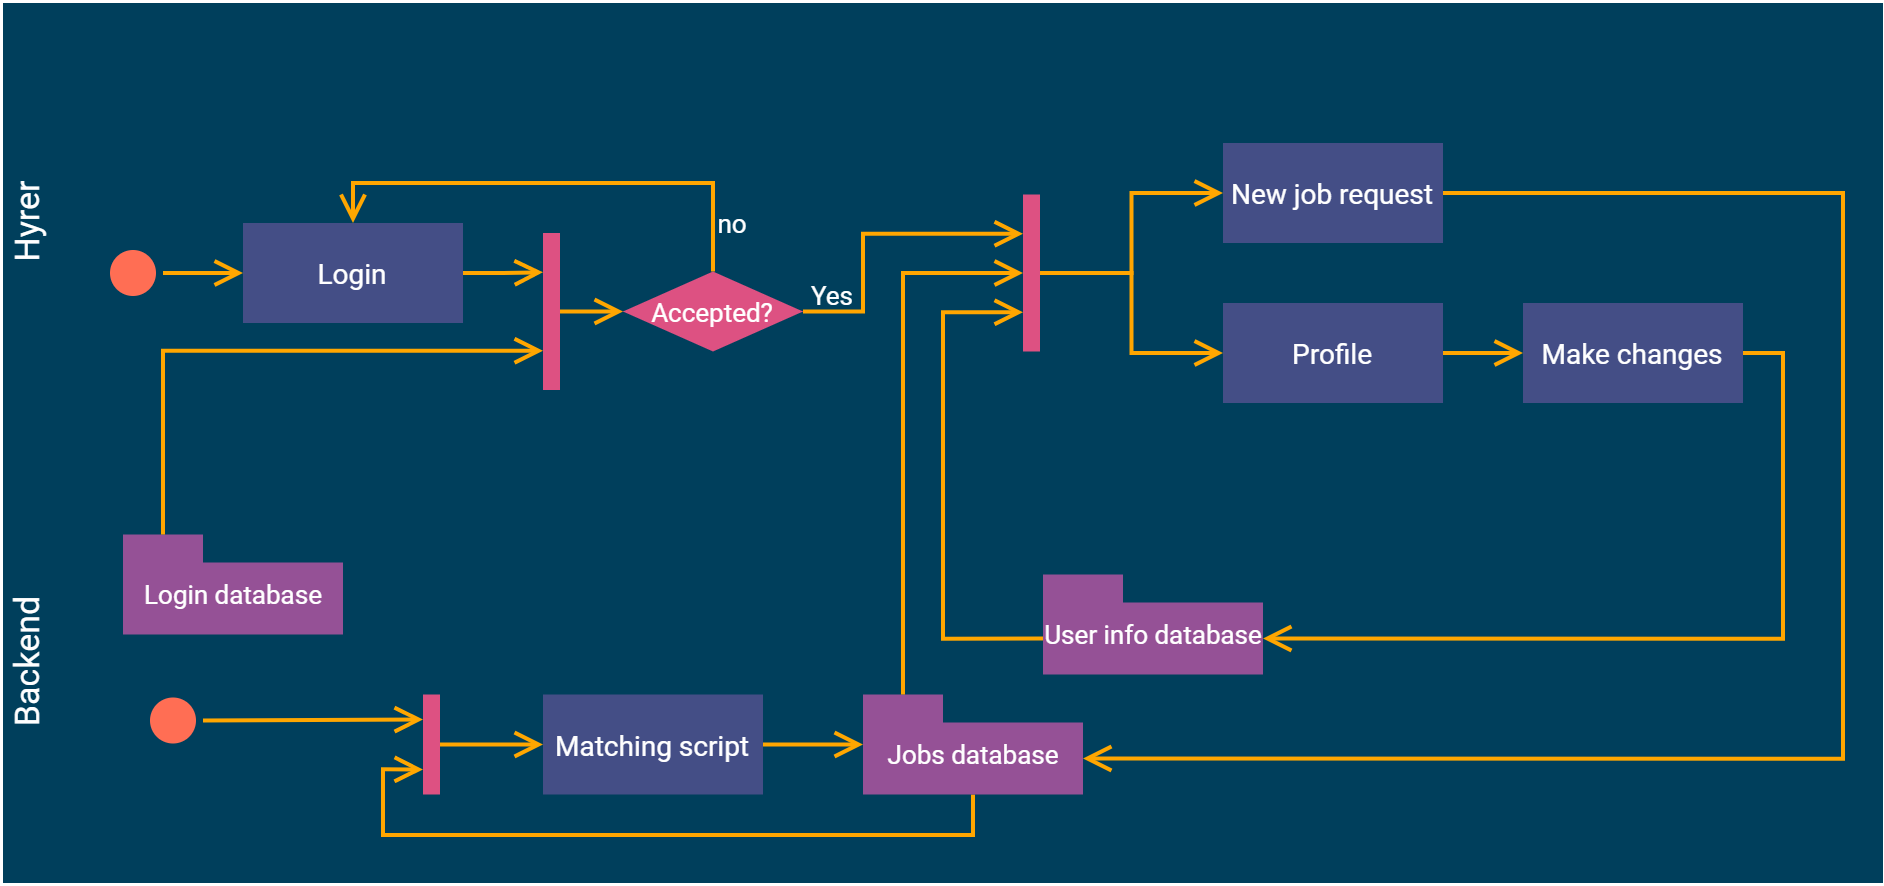

The diagram above was exported from draw.io. Its source (the exported page's mxGraphModel, read from the mxfile embedded in the PNG):
<mxGraphModel dx="2031" dy="1190" grid="1" gridSize="10" guides="1" tooltips="1" connect="1" arrows="1" fold="1" page="1" pageScale="1" pageWidth="1169" pageHeight="826" background="#ffffff" math="0" shadow="0" extFonts="Roboto^https://fonts.googleapis.com/css?family=Roboto">
  <root>
    <mxCell id="0" />
    <mxCell id="1" parent="0" />
    <mxCell id="2" value="Hyrer" style="swimlane;whiteSpace=wrap;startSize=23;labelBackgroundColor=none;swimlaneLine=0;fontColor=#FFFFFF;fillColor=#003F5C;swimlaneFillColor=#003F5C;horizontal=0;glass=0;shadow=0;strokeWidth=2;strokeColor=none;collapsible=0;fontStyle=0;fontFamily=Roboto;fontSource=https%3A%2F%2Ffonts.googleapis.com%2Fcss%3Ffamily%3DRoboto;fontSize=17;spacing=2;" vertex="1" parent="1">
      <mxGeometry x="40" y="670" width="940" height="220" as="geometry">
        <mxRectangle x="40" y="180" width="70" height="23" as="alternateBounds" />
      </mxGeometry>
    </mxCell>
    <mxCell id="3" value="New job request" style="fontStyle=0;fontFamily=Roboto;fontSize=14;fontColor=#FFFFFF;strokeColor=none;fillColor=#444e86;" vertex="1" parent="2">
      <mxGeometry x="610" y="70" width="110" height="50" as="geometry" />
    </mxCell>
    <mxCell id="4" style="edgeStyle=orthogonalEdgeStyle;rounded=0;orthogonalLoop=1;jettySize=auto;html=1;exitX=1;exitY=0.5;exitDx=0;exitDy=0;entryX=0;entryY=0.5;entryDx=0;entryDy=0;verticalAlign=bottom;strokeColor=#ffa600;endFill=1;endArrow=open;endSize=10;shadow=0;strokeWidth=2;targetPerimeterSpacing=0;startSize=6;sourcePerimeterSpacing=0;sketch=0;" edge="1" parent="2" source="5" target="6">
      <mxGeometry relative="1" as="geometry" />
    </mxCell>
    <mxCell id="5" value="Profile" style="fontStyle=0;fontFamily=Roboto;fontSize=14;fontColor=#FFFFFF;strokeColor=none;fillColor=#444e86;" vertex="1" parent="2">
      <mxGeometry x="610" y="150" width="110" height="50" as="geometry" />
    </mxCell>
    <mxCell id="6" value="Make changes" style="fontStyle=0;fontFamily=Roboto;fontSize=14;fontColor=#FFFFFF;strokeColor=none;fillColor=#444e86;" vertex="1" parent="2">
      <mxGeometry x="760" y="150" width="110" height="50" as="geometry" />
    </mxCell>
    <mxCell id="7" value="Login" style="fontStyle=0;fontFamily=Roboto;fontSize=14;fontColor=#FFFFFF;strokeColor=none;fillColor=#444e86;" vertex="1" parent="2">
      <mxGeometry x="120" y="110" width="110" height="50" as="geometry" />
    </mxCell>
    <mxCell id="8" value="no" style="text;strokeColor=none;fillColor=none;align=center;verticalAlign=middle;rounded=0;fontFamily=Roboto;fontSource=https%3A%2F%2Ffonts.googleapis.com%2Fcss%3Ffamily%3DRoboto;fontSize=13;fontColor=#FFFFFF;" vertex="1" parent="2">
      <mxGeometry x="345" y="100" width="40" height="20" as="geometry" />
    </mxCell>
    <mxCell id="9" value="Yes" style="text;strokeColor=none;fillColor=none;align=center;verticalAlign=middle;rounded=0;fontFamily=Roboto;fontSize=13;fontColor=#FFFFFF;" vertex="1" parent="2">
      <mxGeometry x="395" y="136" width="40" height="20" as="geometry" />
    </mxCell>
    <mxCell id="10" style="edgeStyle=orthogonalEdgeStyle;rounded=0;orthogonalLoop=1;jettySize=auto;html=1;exitX=0;exitY=0.5;exitDx=0;exitDy=0;entryX=0;entryY=0.5;entryDx=0;entryDy=0;verticalAlign=bottom;strokeColor=#ffa600;endFill=1;endArrow=open;endSize=10;shadow=0;strokeWidth=2;targetPerimeterSpacing=0;startSize=6;sourcePerimeterSpacing=0;sketch=0;" edge="1" source="12" target="3" parent="1">
      <mxGeometry relative="1" as="geometry" />
    </mxCell>
    <mxCell id="11" style="edgeStyle=orthogonalEdgeStyle;rounded=0;orthogonalLoop=1;jettySize=auto;html=1;exitX=0;exitY=0.5;exitDx=0;exitDy=0;entryX=0;entryY=0.5;entryDx=0;entryDy=0;verticalAlign=bottom;strokeColor=#ffa600;endFill=1;endArrow=open;endSize=10;shadow=0;strokeWidth=2;targetPerimeterSpacing=0;startSize=6;sourcePerimeterSpacing=0;sketch=0;" edge="1" source="12" target="5" parent="1">
      <mxGeometry relative="1" as="geometry" />
    </mxCell>
    <mxCell id="12" value="" style="whiteSpace=wrap;strokeColor=none;fillColor=#dd5182;rotation=-180;" vertex="1" parent="1">
      <mxGeometry x="550" y="765.75" width="8.5" height="78.5" as="geometry" />
    </mxCell>
    <mxCell id="13" value="Backend" style="swimlane;swimlaneFillColor=#003F5C;swimlaneLine=0;startSize=23;fillColor=#003F5C;fontColor=#FFFFFF;shadow=0;whiteSpace=wrap;strokeWidth=2;horizontal=0;separatorColor=none;strokeColor=none;noLabel=0;portConstraintRotation=0;fixDash=0;collapsible=0;backgroundOutline=0;fontFamily=Roboto;fontSize=17;fontStyle=0;glass=0;spacing=2;" vertex="1" parent="1">
      <mxGeometry x="40" y="890" width="940" height="220" as="geometry" />
    </mxCell>
    <mxCell id="14" style="edgeStyle=orthogonalEdgeStyle;rounded=0;orthogonalLoop=1;jettySize=auto;html=1;exitX=1;exitY=0.5;exitDx=0;exitDy=0;verticalAlign=bottom;strokeColor=#ffa600;endFill=1;endArrow=open;endSize=10;shadow=0;strokeWidth=2;targetPerimeterSpacing=0;startSize=6;sourcePerimeterSpacing=0;sketch=0;" edge="1" parent="13" source="15" target="20">
      <mxGeometry relative="1" as="geometry" />
    </mxCell>
    <mxCell id="15" value="Matching script" style="fontStyle=0;fillColor=#444e86;strokeColor=none;fontColor=#FFFFFF;fontSize=14;fontFamily=Roboto;fontSource=https%3A%2F%2Ffonts.googleapis.com%2Fcss%3Ffamily%3DRoboto;" vertex="1" parent="13">
      <mxGeometry x="270" y="125.75" width="110" height="50" as="geometry" />
    </mxCell>
    <mxCell id="16" style="edgeStyle=orthogonalEdgeStyle;rounded=0;orthogonalLoop=1;jettySize=auto;html=1;exitX=1;exitY=0.5;exitDx=0;exitDy=0;entryX=1;entryY=0.75;entryDx=0;entryDy=0;verticalAlign=bottom;endFill=1;endArrow=open;endSize=10;strokeColor=#ffa600;strokeWidth=2;sketch=0;shadow=0;targetPerimeterSpacing=0;sourcePerimeterSpacing=0;startSize=6;" edge="1" parent="13" source="17" target="22">
      <mxGeometry relative="1" as="geometry">
        <Array as="points">
          <mxPoint x="100" y="138" />
          <mxPoint x="155" y="138" />
        </Array>
      </mxGeometry>
    </mxCell>
    <mxCell id="17" value="" style="ellipse;shape=startState;strokeColor=#ff6e54;fillColor=#FF6E54;" vertex="1" parent="13">
      <mxGeometry x="70" y="123.75" width="30" height="30" as="geometry" />
    </mxCell>
    <mxCell id="18" value="Login database" style="shape=folder;fontStyle=0;spacingTop=10;tabWidth=40;tabHeight=14;tabPosition=left;html=1;fontFamily=Roboto;fontSize=13;fontColor=#FFFFFF;strokeColor=none;strokeWidth=3;fillColor=#955196;" vertex="1" parent="13">
      <mxGeometry x="60" y="45.75" width="110" height="50" as="geometry" />
    </mxCell>
    <mxCell id="19" style="edgeStyle=orthogonalEdgeStyle;rounded=0;orthogonalLoop=1;jettySize=auto;html=1;exitX=0.5;exitY=1;exitDx=0;exitDy=0;exitPerimeter=0;entryX=1;entryY=0.25;entryDx=0;entryDy=0;shadow=0;verticalAlign=bottom;strokeColor=#ffa600;strokeWidth=2;endFill=1;endArrow=open;endSize=10;targetPerimeterSpacing=0;startSize=6;sourcePerimeterSpacing=0;sketch=0;" edge="1" parent="13" source="20" target="22">
      <mxGeometry relative="1" as="geometry">
        <Array as="points">
          <mxPoint x="485" y="196" />
          <mxPoint x="190" y="196" />
          <mxPoint x="190" y="163" />
        </Array>
      </mxGeometry>
    </mxCell>
    <mxCell id="20" value="Jobs database" style="shape=folder;fontStyle=0;spacingTop=10;tabWidth=40;tabHeight=14;tabPosition=left;html=1;fontFamily=Roboto;fontSize=13;fontColor=#FFFFFF;strokeColor=none;strokeWidth=3;fillColor=#955196;" vertex="1" parent="13">
      <mxGeometry x="430" y="125.75" width="110" height="50" as="geometry" />
    </mxCell>
    <mxCell id="21" style="edgeStyle=orthogonalEdgeStyle;rounded=0;orthogonalLoop=1;jettySize=auto;html=1;entryX=0;entryY=0.5;entryDx=0;entryDy=0;verticalAlign=bottom;strokeColor=#ffa600;endFill=1;endArrow=open;endSize=10;shadow=0;strokeWidth=2;targetPerimeterSpacing=0;startSize=6;sourcePerimeterSpacing=0;sketch=0;" edge="1" parent="13" source="22" target="15">
      <mxGeometry relative="1" as="geometry" />
    </mxCell>
    <mxCell id="22" value="" style="whiteSpace=wrap;rotation=-180;strokeColor=none;fillColor=#dd5182;" vertex="1" parent="13">
      <mxGeometry x="210" y="125.75" width="8.5" height="50" as="geometry" />
    </mxCell>
    <mxCell id="23" value="User info database" style="shape=folder;fontStyle=0;spacingTop=10;tabWidth=40;tabHeight=14;tabPosition=left;html=1;fillColor=#955196;strokeWidth=3;strokeColor=none;fontFamily=Roboto;fontSource=https%3A%2F%2Ffonts.googleapis.com%2Fcss%3Ffamily%3DRoboto;fontColor=#FFFFFF;fontSize=13;" vertex="1" parent="13">
      <mxGeometry x="520" y="65.75" width="110" height="50" as="geometry" />
    </mxCell>
    <mxCell id="24" style="edgeStyle=orthogonalEdgeStyle;rounded=0;orthogonalLoop=1;jettySize=auto;html=1;exitX=0.5;exitY=0;exitDx=0;exitDy=0;entryX=0.5;entryY=0;entryDx=0;entryDy=0;verticalAlign=bottom;strokeColor=#ffa600;endFill=1;endArrow=open;endSize=10;shadow=0;strokeWidth=2;targetPerimeterSpacing=0;startSize=6;sourcePerimeterSpacing=0;sketch=0;" edge="1" source="26" target="7" parent="1">
      <mxGeometry relative="1" as="geometry" />
    </mxCell>
    <mxCell id="25" style="edgeStyle=orthogonalEdgeStyle;rounded=0;orthogonalLoop=1;jettySize=auto;html=1;exitX=1;exitY=0.5;exitDx=0;exitDy=0;entryX=1;entryY=0.75;entryDx=0;entryDy=0;verticalAlign=bottom;strokeColor=#ffa600;endFill=1;endArrow=open;endSize=10;shadow=0;strokeWidth=2;targetPerimeterSpacing=0;startSize=6;sourcePerimeterSpacing=0;sketch=0;" edge="1" source="26" target="12" parent="1">
      <mxGeometry relative="1" as="geometry">
        <Array as="points">
          <mxPoint x="470" y="824.75" />
          <mxPoint x="470" y="785.75" />
        </Array>
      </mxGeometry>
    </mxCell>
    <mxCell id="26" value="Accepted?" style="rhombus;fontStyle=0;strokeColor=none;fillColor=#dd5182;fontFamily=Roboto;fontSource=https%3A%2F%2Ffonts.googleapis.com%2Fcss%3Ffamily%3DRoboto;fontSize=13;fontColor=#FFFFFF;" vertex="1" parent="1">
      <mxGeometry x="350" y="804.25" width="90" height="40" as="geometry" />
    </mxCell>
    <mxCell id="27" style="edgeStyle=orthogonalEdgeStyle;rounded=0;orthogonalLoop=1;jettySize=auto;html=1;exitX=0;exitY=0.5;exitDx=0;exitDy=0;entryX=0;entryY=0.5;entryDx=0;entryDy=0;verticalAlign=bottom;strokeColor=#ffa600;endFill=1;endArrow=open;endSize=10;shadow=0;strokeWidth=2;targetPerimeterSpacing=0;startSize=6;sourcePerimeterSpacing=0;sketch=0;" edge="1" source="28" target="26" parent="1">
      <mxGeometry relative="1" as="geometry" />
    </mxCell>
    <mxCell id="28" value="" style="whiteSpace=wrap;strokeColor=none;fillColor=#dd5182;rotation=-180;" vertex="1" parent="1">
      <mxGeometry x="310" y="785" width="8.5" height="78.5" as="geometry" />
    </mxCell>
    <mxCell id="29" style="edgeStyle=orthogonalEdgeStyle;rounded=0;orthogonalLoop=1;jettySize=auto;html=1;exitX=1;exitY=0.5;exitDx=0;exitDy=0;entryX=1;entryY=0.75;entryDx=0;entryDy=0;verticalAlign=bottom;strokeColor=#ffa600;endFill=1;endArrow=open;endSize=10;shadow=0;strokeWidth=2;targetPerimeterSpacing=0;startSize=6;sourcePerimeterSpacing=0;sketch=0;" edge="1" source="7" target="28" parent="1">
      <mxGeometry relative="1" as="geometry">
        <Array as="points">
          <mxPoint x="290" y="805" />
        </Array>
      </mxGeometry>
    </mxCell>
    <mxCell id="30" style="edgeStyle=orthogonalEdgeStyle;rounded=0;orthogonalLoop=1;jettySize=auto;html=1;exitX=1;exitY=0.5;exitDx=0;exitDy=0;entryX=0;entryY=0.5;entryDx=0;entryDy=0;verticalAlign=bottom;strokeColor=#ffa600;endFill=1;endArrow=open;endSize=10;shadow=0;strokeWidth=2;targetPerimeterSpacing=0;startSize=6;sourcePerimeterSpacing=0;sketch=0;" edge="1" source="31" target="7" parent="1">
      <mxGeometry relative="1" as="geometry" />
    </mxCell>
    <mxCell id="31" value="" style="ellipse;shape=startState;fillColor=#FF6E54;strokeColor=#ff6e54;" vertex="1" parent="1">
      <mxGeometry x="90" y="790" width="30" height="30" as="geometry" />
    </mxCell>
    <mxCell id="32" style="edgeStyle=orthogonalEdgeStyle;rounded=0;orthogonalLoop=1;jettySize=auto;html=1;exitX=0;exitY=0;exitDx=20;exitDy=0;exitPerimeter=0;entryX=1;entryY=0.25;entryDx=0;entryDy=0;verticalAlign=bottom;strokeColor=#ffa600;endFill=1;endArrow=open;endSize=10;shadow=0;strokeWidth=2;targetPerimeterSpacing=0;startSize=6;sourcePerimeterSpacing=0;sketch=0;" edge="1" source="18" target="28" parent="1">
      <mxGeometry relative="1" as="geometry" />
    </mxCell>
    <mxCell id="33" style="edgeStyle=orthogonalEdgeStyle;rounded=0;orthogonalLoop=1;jettySize=auto;html=1;exitX=0;exitY=0;exitDx=20;exitDy=0;exitPerimeter=0;entryX=1;entryY=0.5;entryDx=0;entryDy=0;verticalAlign=bottom;strokeColor=#ffa600;endFill=1;endArrow=open;endSize=10;shadow=0;strokeWidth=2;targetPerimeterSpacing=0;startSize=6;sourcePerimeterSpacing=0;sketch=0;" edge="1" source="20" target="12" parent="1">
      <mxGeometry relative="1" as="geometry">
        <Array as="points">
          <mxPoint x="490" y="1015.75" />
          <mxPoint x="490" y="804.75" />
        </Array>
      </mxGeometry>
    </mxCell>
    <mxCell id="34" style="edgeStyle=orthogonalEdgeStyle;rounded=0;orthogonalLoop=1;jettySize=auto;html=1;exitX=0;exitY=0;exitDx=0;exitDy=32;exitPerimeter=0;entryX=1;entryY=0.25;entryDx=0;entryDy=0;verticalAlign=bottom;strokeColor=#ffa600;endFill=1;endArrow=open;endSize=10;shadow=0;strokeWidth=2;targetPerimeterSpacing=0;startSize=6;sourcePerimeterSpacing=0;sketch=0;" edge="1" source="23" target="12" parent="1">
      <mxGeometry relative="1" as="geometry">
        <Array as="points">
          <mxPoint x="510" y="987.75" />
          <mxPoint x="510" y="824.75" />
        </Array>
      </mxGeometry>
    </mxCell>
    <mxCell id="35" style="edgeStyle=orthogonalEdgeStyle;rounded=0;orthogonalLoop=1;jettySize=auto;html=1;exitX=1;exitY=0.5;exitDx=0;exitDy=0;entryX=0;entryY=0;entryDx=110;entryDy=32;entryPerimeter=0;verticalAlign=bottom;strokeColor=#ffa600;endFill=1;endArrow=open;endSize=10;shadow=0;strokeWidth=2;targetPerimeterSpacing=0;startSize=6;sourcePerimeterSpacing=0;sketch=0;" edge="1" source="6" target="23" parent="1">
      <mxGeometry relative="1" as="geometry" />
    </mxCell>
    <mxCell id="36" style="edgeStyle=orthogonalEdgeStyle;rounded=0;orthogonalLoop=1;jettySize=auto;html=1;exitX=1;exitY=0.5;exitDx=0;exitDy=0;entryX=0;entryY=0;entryDx=110;entryDy=32;entryPerimeter=0;verticalAlign=bottom;strokeColor=#ffa600;endFill=1;endArrow=open;endSize=10;shadow=0;strokeWidth=2;targetPerimeterSpacing=0;startSize=6;sourcePerimeterSpacing=0;sketch=0;" edge="1" source="3" target="20" parent="1">
      <mxGeometry relative="1" as="geometry">
        <Array as="points">
          <mxPoint x="960" y="765" />
          <mxPoint x="960" y="1048" />
        </Array>
        <mxPoint x="910" y="765" as="sourcePoint" />
      </mxGeometry>
    </mxCell>
  </root>
</mxGraphModel>